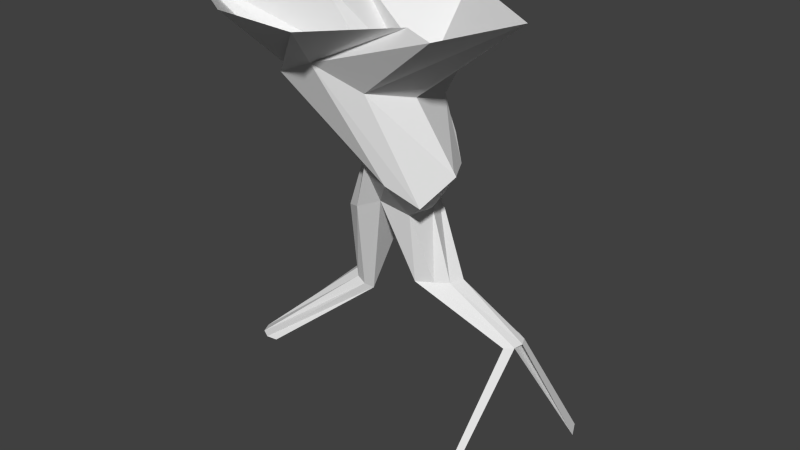 # Source: Trunk5.blend  (saved by Blender 2.74.0; exported with 4.5.12 LTS)
import bpy
from mathutils import Matrix  # noqa: F401  (used for matrix-valued properties, if any)

bpy.ops.wm.read_factory_settings(use_empty=True)
scene = bpy.context.scene
scene.name = 'Scene'

# ---- collections
col_collection_1 = bpy.data.collections.new('Collection 1'); scene.collection.children.link(col_collection_1)

# ---- world
world_world = bpy.data.worlds.new('World'); scene.world = world_world
world_world.color = (0.05088, 0.05088, 0.05088)
world_world.use_sun_shadow = False
world_world.sun_shadow_jitter_overblur = 0.0
world_world.cycles.sampling_method = 'MANUAL'
world_world.cycles.sample_map_resolution = 256

# ---- meshes
me_circle = bpy.data.meshes.new('Circle')
me_circle.from_pydata([(0.0, 2.645, 0.0), (-1.341, 1.093, -8.053e-08), (-1.285, 0.4175, -8.053e-08), (-2.561, -0.4175, -8.053e-08), (-1.162, -1.277, -8.053e-08), (1.208e-07, -1.351, -8.053e-08), (0.7941, -0.4861, -8.053e-08), (1.285, -0.7334, -8.053e-08), (1.647, 0.4175, -8.053e-08), (0.1223, 1.503, -8.053e-08), (-0.02257, 1.159, -1.236), (-0.6254, 1.29, -1.265), (-0.8825, 0.872, -1.173), (-1.243, 0.3795, -1.064), (-1.447, -0.06942, -0.9653), (-1.038, -0.5213, -0.8656), (-0.4351, -0.6522, -0.5999), (0.1314, -0.4121, -0.8897), (0.4451, 0.1073, -1.004), (0.3863, 0.7076, -1.137), (0.2395, 1.124, -1.791), (-0.1541, 0.9728, -1.902), (-0.386, 0.6112, -1.838), (-0.3676, 0.1774, -1.839), (-0.1059, -0.1631, -1.903), (0.2991, -0.2801, -1.993), (0.6928, -0.129, -2.221), (0.9247, 0.2326, -1.876), (0.5791, 0.6664, -2.174), (0.4229, 1.007, -2.11), (-0.6695, 0.6754, -2.674), (-0.7202, 0.3914, -2.694), (-0.6064, 0.1295, -2.648), (-0.3713, -0.01027, -2.554), (-0.1049, 0.1129, -2.448), (0.2827, 0.1884, -2.552), (0.3511, 0.5432, -2.552), (0.1574, 0.8704, -2.343), (-0.1362, 0.8296, -2.46), (-0.4734, 0.873, -2.595), (0.288, 0.2954, -3.491), (0.4863, 0.4174, -3.491), (0.6496, 0.53, -3.491), (0.7156, 0.7171, -3.491), (0.3107, 0.6182, -3.491), (1.506, 0.4822, -4.057), (1.605, 0.5746, -4.057), (1.63, 0.7074, -4.057), (1.573, 0.8298, -4.057), (1.455, 0.8952, -4.057), (1.763, 1.66, -5.57), (1.97, 1.546, -5.57), (2.071, 1.332, -5.57), (-0.8508, 0.5987, -3.751), (-0.8215, 0.4701, -3.769), (-0.7332, 0.3862, -3.823), (-0.6198, 0.3792, -3.892), (-0.5244, 0.4515, -3.95), (-0.7146, 0.7953, -3.834), (-0.81, 0.7229, -3.776), (-0.8508, 0.5987, -3.751), (-0.8215, 0.4701, -3.769), (-0.7332, 0.3862, -3.823), (-0.6198, 0.3792, -3.892), (-0.5244, 0.4515, -3.95), (-0.7146, 0.7953, -3.834), (-0.81, 0.7229, -3.776), (-2.135, 0.2202, -5.001), (-2.164, 0.06845, -5.001), (-2.098, -0.07148, -5.001), (-1.963, -0.1462, -5.001), (-1.81, -0.1271, -5.001), (-1.869, 0.3449, -5.001), (-2.022, 0.3258, -5.001), (1.273, -0.7557, -6.057), (1.329, -0.704, -6.057), (1.244, -0.5244, -6.057)], [], [(0, 9, 19, 10), (9, 8, 18, 19), (8, 7, 17, 18), (7, 6, 16, 17), (6, 5, 15, 16), (5, 4, 14, 15), (4, 3, 13, 14), (3, 2, 12, 13), (2, 1, 11, 12), (1, 0, 10, 11), (10, 19, 29, 20), (19, 18, 28, 29), (18, 17, 27, 28), (17, 16, 26, 27), (16, 15, 25, 26), (15, 14, 24, 25), (14, 13, 23, 24), (13, 12, 22, 23), (12, 11, 21, 22), (11, 10, 20, 21), (20, 29, 39, 30), (29, 28, 38, 39), (28, 27, 37, 38), (27, 26, 36, 37), (26, 25, 35, 36), (25, 24, 34, 35), (24, 23, 33, 34), (23, 22, 32, 33), (22, 21, 31, 32), (21, 20, 30, 31), (38, 37, 43, 44), (37, 36, 42, 43), (36, 35, 41, 42), (35, 34, 40, 41), (44, 40, 34, 38), (40, 44, 49, 45), (44, 43, 48, 49), (43, 42, 47, 48), (42, 41, 46, 47), (41, 40, 45, 46), (49, 48, 51, 50), (48, 47, 52, 51), (38, 34, 57, 58), (30, 39, 59, 53), (39, 38, 58, 59), (34, 33, 56, 57), (33, 32, 55, 56), (32, 31, 54, 55), (31, 30, 53, 54), (58, 57, 64, 65), (53, 59, 66, 60), (59, 58, 65, 66), (57, 56, 63, 64), (56, 55, 62, 63), (55, 54, 61, 62), (54, 53, 60, 61), (65, 64, 71, 72), (60, 66, 73, 67), (66, 65, 72, 73), (64, 63, 70, 71), (63, 62, 69, 70), (62, 61, 68, 69), (61, 60, 67, 68), (49, 50, 52, 46), (49, 46, 75, 76), (45, 49, 76, 74), (46, 45, 74, 75)])
me_circle.use_remesh_preserve_volume = False
me_circle.use_remesh_preserve_attributes = False
me_circle.use_mirror_vertex_groups = False
me_circle.update()

# ---- objects
ob_trunk = bpy.data.objects.new('Trunk', me_circle)

# ---- transforms, parenting, visibility, modifiers, constraints
ob_trunk.location = (0.0, 0.0, 0.0)
ob_trunk.lineart.crease_threshold = 0.0

# ---- collection membership
col_collection_1.objects.link(ob_trunk)

# ---- scene / render settings (as saved in the file)
scene.frame_start = 1; scene.frame_end = 250; scene.frame_set(1)
scene.render.engine = 'BLENDER_EEVEE_NEXT'
scene.render.resolution_percentage = 50
scene.render.dither_intensity = 0.0
scene.cycles.use_denoising = False
scene.cycles.samples = 10
scene.cycles.sampling_pattern = 'TABULATED_SOBOL'
scene.cycles.light_sampling_threshold = 0.0
scene.cycles.use_adaptive_sampling = False
scene.cycles.use_light_tree = False
scene.cycles.blur_glossy = 0.0
scene.cycles.pixel_filter_type = 'GAUSSIAN'
scene.cycles.sample_clamp_indirect = 0.0
scene.view_settings.view_transform = 'Standard'
bpy.context.view_layer.update()

# ---- added for rendering (the .blend has no active camera and no usable light): camera, sun
cam_auto = bpy.data.cameras.new('AutoCamera')
cam_auto.lens = 50.0
cam_auto.sensor_width = 36.0
cam_auto.clip_end = 1000.0
ob_auto_camera = bpy.data.objects.new('AutoCamera', cam_auto)
scene.collection.objects.link(ob_auto_camera)
ob_auto_camera.location = (7.71942, -8.91071, 3.34323)
ob_auto_camera.rotation_euler = (1.09748, -7.21219e-08, 0.694738)
scene.camera = ob_auto_camera
light_auto_sun = bpy.data.lights.new('AutoSun', 'SUN')
light_auto_sun.energy = 3.0
light_auto_sun.angle = 0.0523599
ob_auto_sun = bpy.data.objects.new('AutoSun', light_auto_sun)
scene.collection.objects.link(ob_auto_sun)
ob_auto_sun.rotation_euler = (0.872665, 0.174533, 0.523599)
bpy.context.view_layer.update()
